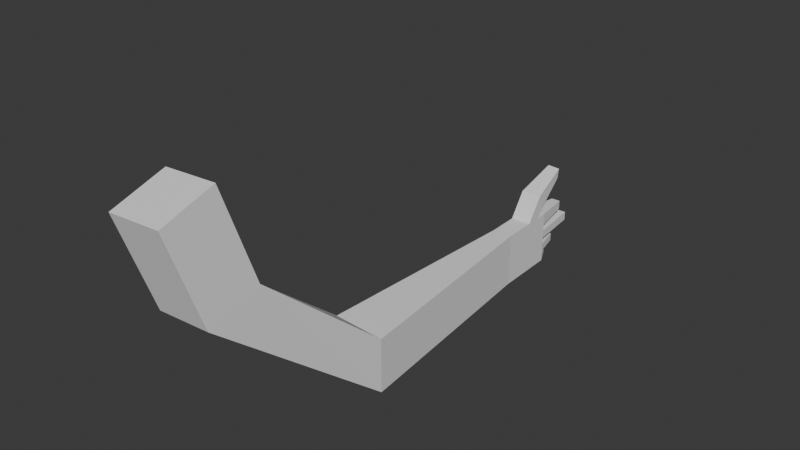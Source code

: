 # Source: hand.blend  (saved by Blender 4.3.34; exported with 4.5.12 LTS)
import bpy
from mathutils import Matrix  # noqa: F401  (used for matrix-valued properties, if any)

bpy.ops.wm.read_factory_settings(use_empty=True)
scene = bpy.context.scene
scene.name = 'Scene'

# ---- collections
col_collection = bpy.data.collections.new('Collection'); scene.collection.children.link(col_collection)

# ---- world
world_world = bpy.data.worlds.new('World'); scene.world = world_world
world_world.use_nodes = True; world_world.node_tree.nodes.clear()
_N = world_world.node_tree.nodes; _L = world_world.node_tree.links
n0 = _N.new('ShaderNodeOutputWorld'); n0.name = 'World Output'; n0.location = (300, 300)
n1 = _N.new('ShaderNodeBackground'); n1.name = 'Background'; n1.location = (10, 300)
n1.inputs[0].default_value = (0.05088, 0.05088, 0.05088, 1.0)
_L.new(n1.outputs[0], n0.inputs[0])
n0.is_active_output = True
world_world.color = (0.05088, 0.05088, 0.05088)
world_world.sun_shadow_jitter_overblur = 0.0

# ---- meshes
me_cube_001 = bpy.data.meshes.new('Cube.001')
me_cube_001.from_pydata([(0.7346, -5.78, 0.3949), (-0.4262, -5.696, 0.3949), (0.7346, -5.78, -0.7689), (-0.4262, -5.696, -0.7689), (0.2452, -0.9803, 0.3949), (-0.193, -0.9924, 0.3949), (0.2452, -0.9803, -0.7689), (-0.193, -0.9924, -0.7689), (0.2078, 0.368, 0.3949), (-0.2304, 0.3559, 0.3949), (0.2078, 0.368, -0.7689), (-0.2304, 0.3559, -0.7689), (-0.2304, 0.3559, 0.1343), (0.2078, 0.368, 0.1206), (-0.2206, 0.001328, 0.3949), (0.2248, -0.2461, 0.3949), (0.2152, 0.101, 0.3949), (-0.2131, -0.2675, 0.3949), (0.2248, 0.1036, 0.9102), (0.2152, 0.2574, 0.5991), (-0.2206, 0.2133, 0.6884), (-0.2131, 0.09417, 0.9294), (0.1398, 0.9654, 1.26), (0.1338, 0.9437, 1.046), (-0.1359, 0.9499, 1.108), (-0.1313, 0.9668, 1.273), (-0.2304, 0.3559, -0.2112), (-0.2304, 0.3559, -0.008874), (-0.2304, 0.3559, -0.5358), (-0.2304, 0.3559, -0.3864), (0.2078, 0.368, -0.0124), (0.2078, 0.368, -0.203), (0.2078, 0.368, -0.3486), (0.2078, 0.368, -0.5248), (-0.2304, 0.3559, -0.6146), (0.2078, 0.368, -0.6098), (0.06338, 1.218, 0.3539), (-0.1333, 1.21, 0.3539), (0.06338, 1.218, 0.1637), (-0.1255, 0.6764, -0.7689), (0.05563, 0.6885, -0.7689), (-0.1333, 1.21, 0.1732), (-0.1577, 1.442, -0.008874), (-0.1577, 1.442, -0.2112), (0.07507, 0.9166, -0.5248), (0.07507, 0.9166, -0.3486), (0.08777, 1.455, -0.203), (0.08777, 1.455, -0.0124), (-0.1255, 0.6764, -0.6146), (-0.145, 0.9044, -0.3864), (-0.145, 0.9044, -0.5358), (0.05563, 0.6885, -0.6098), (0.5043, -8.392, 2.628), (-0.6565, -8.367, 2.549), (0.5043, -9.502, 2.279), (-0.6565, -9.477, 2.199), (0.3598, -8.995, 4.542), (-0.801, -8.97, 4.462), (0.3598, -10.1, 4.192), (-0.801, -10.08, 4.112)], [], [(3, 2, 54, 55), (3, 1, 5, 7), (6, 7, 11, 10), (0, 2, 6, 4), (2, 3, 7, 6), (1, 0, 4, 5), (9, 8, 36, 37), (5, 4, 15, 17), (7, 5, 17, 14, 9, 12, 27, 26, 29, 28, 34, 11), (4, 6, 10, 35, 33, 32, 31, 30, 13, 8, 16, 15), (20, 21, 25, 24), (16, 14, 20, 19), (16, 8, 9, 14), (14, 17, 21, 20), (18, 19, 23, 22), (17, 15, 18, 21), (15, 16, 19, 18), (24, 22, 23), (25, 22, 24), (19, 20, 24, 23), (21, 18, 22, 25), (12, 13, 30, 27), (36, 38, 41, 37), (29, 32, 45, 49), (26, 31, 32, 29), (32, 33, 44, 45), (28, 33, 35, 34), (28, 29, 49, 50), (42, 47, 46, 43), (49, 45, 44, 50), (48, 51, 40, 39), (33, 28, 50, 44), (12, 9, 37, 41), (8, 13, 38, 36), (30, 31, 46, 47), (10, 11, 39, 40), (11, 34, 48, 39), (35, 10, 40, 51), (13, 12, 41, 38), (31, 26, 43, 46), (34, 35, 51, 48), (27, 30, 47, 42), (26, 27, 42, 43), (53, 55, 59, 57), (0, 1, 53, 52), (1, 3, 55, 53), (2, 0, 52, 54), (56, 57, 59, 58), (54, 52, 56, 58), (55, 54, 58, 59), (52, 53, 57, 56)])
_uv = me_cube_001.uv_layers.new(name='UVMap')
_uv.uv.foreach_set('vector', [0.375, 0.75, 0.375, 0.5, 0.375, 0.5, 0.375, 0.75, 0.375, 0.75, 0.375, 1.0, 0.375, 1.0, 0.375, 0.75, 0.375, 0.5, 0.375, 0.75, 0.375, 0.75, 0.375, 0.5, 0.375, 0.25, 0.375, 0.5, 0.375, 0.5, 0.375, 0.25, 0.375, 0.5, 0.375, 0.75, 0.375, 0.75, 0.375, 0.5, 0.375, 0.0, 0.375, 0.25, 0.375, 0.25, 0.375, 0.0, 0.375, 0.0, 0.375, 0.25, 0.375, 0.25, 0.375, 0.0, 0.375, 0.0, 0.375, 0.25, 0.375, 0.25, 0.375, 0.0, 0.375, 0.75, 0.375, 1.0, 0.375, 1.0, 0.375, 1.0, 0.375, 1.0, 0.375, 0.944, 0.375, 0.9133, 0.375, 0.8698, 0.375, 0.8322, 0.375, 0.8001, 0.375, 0.7832, 0.375, 0.75, 0.375, 0.25, 0.375, 0.5, 0.375, 0.5, 0.375, 0.4658, 0.375, 0.4476, 0.375, 0.4097, 0.375, 0.3784, 0.375, 0.3375, 0.375, 0.3089, 0.375, 0.25, 0.375, 0.25, 0.375, 0.25, 0.375, 1.0, 0.375, 1.0, 0.375, 1.0, 0.375, 1.0, 0.375, 0.25, 0.375, 0.0, 0.375, 0.0, 0.375, 0.25, 0.375, 0.25, 0.375, 0.25, 0.375, 0.0, 0.375, 0.0, 0.375, 1.0, 0.375, 1.0, 0.375, 1.0, 0.375, 1.0, 0.375, 0.25, 0.375, 0.25, 0.375, 0.25, 0.375, 0.25, 0.375, 0.0, 0.375, 0.25, 0.375, 0.25, 0.375, 0.0, 0.375, 0.25, 0.375, 0.25, 0.375, 0.25, 0.375, 0.25, 0.375, 0.0, 0.375, 0.25, 0.375, 0.25, 0.375, 0.0, 0.375, 0.25, 0.375, 0.0, 0.375, 0.25, 0.375, 0.0, 0.375, 0.0, 0.375, 0.25, 0.375, 0.0, 0.375, 0.25, 0.375, 0.25, 0.375, 0.0, 0.181, 0.75, 0.1839, 0.5, 0.2125, 0.5, 0.2117, 0.75, 0.125, 0.5, 0.1839, 0.5, 0.181, 0.75, 0.125, 0.75, 0.2928, 0.75, 0.2847, 0.5, 0.2847, 0.5, 0.2928, 0.75, 0.2552, 0.75, 0.2534, 0.5, 0.2847, 0.5, 0.2928, 0.75, 0.375, 0.4097, 0.375, 0.4476, 0.375, 0.4476, 0.375, 0.4097, 0.3249, 0.75, 0.3226, 0.5, 0.3408, 0.5, 0.3418, 0.75, 0.375, 0.8001, 0.375, 0.8322, 0.375, 0.8322, 0.375, 0.8001, 0.2117, 0.75, 0.2125, 0.5, 0.2534, 0.5, 0.2552, 0.75, 0.2928, 0.75, 0.2847, 0.5, 0.3226, 0.5, 0.3249, 0.75, 0.3418, 0.75, 0.3408, 0.5, 0.375, 0.5, 0.375, 0.75, 0.3226, 0.5, 0.3249, 0.75, 0.3249, 0.75, 0.3226, 0.5, 0.375, 0.944, 0.375, 1.0, 0.375, 1.0, 0.375, 0.944, 0.375, 0.25, 0.375, 0.3089, 0.375, 0.3089, 0.375, 0.25, 0.375, 0.3375, 0.375, 0.3784, 0.375, 0.3784, 0.375, 0.3375, 0.375, 0.5, 0.375, 0.75, 0.375, 0.75, 0.375, 0.5, 0.375, 0.75, 0.375, 0.7832, 0.375, 0.7832, 0.375, 0.75, 0.375, 0.4658, 0.375, 0.5, 0.375, 0.5, 0.375, 0.4658, 0.1839, 0.5, 0.181, 0.75, 0.181, 0.75, 0.1839, 0.5, 0.2534, 0.5, 0.2552, 0.75, 0.2552, 0.75, 0.2534, 0.5, 0.3418, 0.75, 0.3408, 0.5, 0.3408, 0.5, 0.3418, 0.75, 0.2117, 0.75, 0.2125, 0.5, 0.2125, 0.5, 0.2117, 0.75, 0.375, 0.8698, 0.375, 0.9133, 0.375, 0.9133, 0.375, 0.8698, 0.375, 1.0, 0.375, 0.75, 0.375, 0.75, 0.375, 1.0, 0.375, 0.25, 0.375, 0.0, 0.375, 0.0, 0.375, 0.25, 0.375, 1.0, 0.375, 0.75, 0.375, 0.75, 0.375, 1.0, 0.375, 0.5, 0.375, 0.25, 0.375, 0.25, 0.375, 0.5, 0.375, 0.25, 0.375, 1.0, 0.375, 0.75, 0.375, 0.5, 0.375, 0.5, 0.375, 0.25, 0.375, 0.25, 0.375, 0.5, 0.375, 0.75, 0.375, 0.5, 0.375, 0.5, 0.375, 0.75, 0.375, 0.25, 0.375, 0.0, 0.375, 0.0, 0.375, 0.25])
me_cube_001.update()
arm_armature = bpy.data.armatures.new('Armature')  # bones are not reproduced

# ---- objects
ob_root = bpy.data.objects.new('Root', arm_armature)
ob_cube = bpy.data.objects.new('Cube', me_cube_001)

# ---- transforms, parenting, visibility, modifiers, constraints
ob_root.location = (0.0, 0.0, 0.0)
ob_root.show_in_front = True
ob_cube.parent = ob_root
ob_cube.location = (-0.04615, 2.203, -0.6175)
ob_cube.scale = (0.2467, 0.2467, 0.2467)
_vg = ob_cube.vertex_groups.new(name='Root')
for _i, _w in zip([52, 53, 54, 55, 56, 57, 58, 59], [0.07147, 0.1661, 0.9173, 0.8627, 0.8419, 0.851, 0.9383, 0.9453]): _vg.add([_i], _w, 'REPLACE')
_vg = ob_cube.vertex_groups.new(name='Forearm')
for _i, _w in zip([52, 53, 54, 55, 56, 57, 58, 59], [0.9129, 0.7959, 0.08303, 0.1342, 0.1545, 0.1434, 0.06046, 0.05303]): _vg.add([_i], _w, 'REPLACE')
_vg = ob_cube.vertex_groups.new(name='Wrist')
for _i, _w in zip([0, 1, 2, 3, 4, 5, 6, 7, 8, 9, 10, 11, 12, 13, 14, 15, 16, 17, 18, 19, 20, 21, 22, 23, 24, 25, 26, 27, 28, 29, 30, 31, 32, 33, 34, 35, 36, 37, 38, 39, 40, 41, 42, 43, 44, 45, 46, 47, 48, 49, 50, 51, 53], [0.9807, 0.9813, 1.002, 1.002, 0.9992, 0.9992, 0.9997, 0.9997, 0.9996, 0.9996, 0.9997, 0.9997, 0.9996, 0.9996, 0.9996, 0.9995, 0.9996, 0.9995, 0.9996, 0.9996, 0.9996, 0.9996, 0.9996, 0.9996, 0.9996, 0.9996, 0.9997, 0.9997, 0.9997, 0.9997, 0.9997, 0.9997, 0.9997, 0.9997, 0.9997, 0.9997, 0.9997, 0.9997, 0.9997, 0.9997, 0.9997, 0.9997, 0.9997, 0.9997, 0.9997, 0.9997, 0.9997, 0.9997, 0.9997, 0.9997, 0.9997, 0.9997, 0.02593]): _vg.add([_i], _w, 'REPLACE')
_m = ob_cube.modifiers.new('Armature', 'ARMATURE')
_m.object = ob_root

# ---- collection membership
col_collection.objects.link(ob_root)
col_collection.objects.link(ob_cube)

# ---- scene / render settings (as saved in the file)
scene.frame_start = 1; scene.frame_end = 250; scene.frame_set(1)
scene.render.engine = 'BLENDER_EEVEE_NEXT'
bpy.context.view_layer.update()

# ---- added for rendering (the .blend has no active camera and no usable light): camera, sun
cam_auto = bpy.data.cameras.new('AutoCamera')
cam_auto.lens = 50.0
cam_auto.sensor_width = 36.0
cam_auto.clip_end = 1000.0
ob_auto_camera = bpy.data.objects.new('AutoCamera', cam_auto)
scene.collection.objects.link(ob_auto_camera)
ob_auto_camera.location = (2.87051, -2.3739, 2.1878)
ob_auto_camera.rotation_euler = (1.09748, -7.21219e-08, 0.694738)
scene.camera = ob_auto_camera
light_auto_sun = bpy.data.lights.new('AutoSun', 'SUN')
light_auto_sun.energy = 3.0
light_auto_sun.angle = 0.0523599
ob_auto_sun = bpy.data.objects.new('AutoSun', light_auto_sun)
scene.collection.objects.link(ob_auto_sun)
ob_auto_sun.rotation_euler = (0.872665, 0.174533, 0.523599)
bpy.context.view_layer.update()
